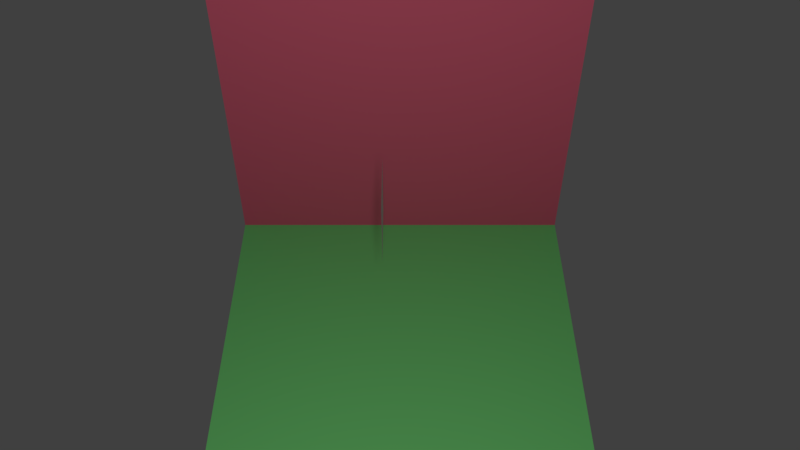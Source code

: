 # Source: orthogonal_planes.blend  (saved by Blender 2.77.0; exported with 4.5.12 LTS)
import bpy
from mathutils import Matrix  # noqa: F401  (used for matrix-valued properties, if any)

bpy.ops.wm.read_factory_settings(use_empty=True)
scene = bpy.context.scene
scene.name = 'Scene'

# ---- collections
col_collection_1 = bpy.data.collections.new('Collection 1'); scene.collection.children.link(col_collection_1)

# ---- materials (node trees are filled in below, after node groups)
mat_material_001 = bpy.data.materials.new('Material.001')
mat_material_001.alpha_threshold = 0.0
mat_material_001.use_transparent_shadow = False
mat_material_001.roughness = 0.5
mat_material_001.line_color = (0.0, 0.0, 0.0, 1.0)
mat_material = bpy.data.materials.new('Material')
mat_material.alpha_threshold = 0.0
mat_material.use_transparent_shadow = False
mat_material.diffuse_color = (0.2025, 0.8, 0.2234, 1.0)
mat_material.roughness = 0.5
mat_material.line_color = (0.0, 0.0, 0.0, 1.0)
mat_material_003 = bpy.data.materials.new('Material.003')
mat_material_003.alpha_threshold = 0.0
mat_material_003.use_transparent_shadow = False
mat_material_003.diffuse_color = (0.8, 0.1322, 0.2175, 1.0)
mat_material_003.roughness = 0.5
mat_material_003.line_color = (0.0, 0.0, 0.0, 1.0)

# ---- material node trees

# ---- world
world_world = bpy.data.worlds.new('World'); scene.world = world_world
world_world.color = (0.05088, 0.05088, 0.05088)
world_world.use_sun_shadow = False
world_world.sun_shadow_jitter_overblur = 0.0
world_world.cycles.sampling_method = 'MANUAL'

# ---- cameras
cam_camera = bpy.data.cameras.new('Camera')
cam_camera.clip_end = 100.0
cam_camera.lens = 35.0
cam_camera.sensor_width = 32.0
cam_camera.sensor_height = 18.0
cam_camera.ortho_scale = 7.314
cam_camera.dof.focus_distance = 0.0
cam_camera.dof.aperture_fstop = 128.0

# ---- lights
light_lamp = bpy.data.lights.new('Lamp', 'POINT')
light_lamp.transmission_factor = 0.0
light_lamp.cutoff_distance = 30.0
light_lamp.energy = 100.0
light_lamp.shadow_buffer_clip_start = 1.001
light_lamp.shadow_soft_size = 0.1
light_lamp.shadow_maximum_resolution = 0.006
light_lamp.use_absolute_resolution = True

# ---- meshes
me_cube_001 = bpy.data.meshes.new('Cube.001')
me_cube_001.from_pydata([(1.0, 1.0, -1.0), (-1.0, 1.0, -1.0), (1.0, 1.0, 1.0), (-1.0, 1.0, 1.0)], [], [(3, 0, 2), (3, 1, 0)])
me_cube_001.materials.append(mat_material_001)
me_cube_001.use_remesh_preserve_volume = False
me_cube_001.use_remesh_preserve_attributes = False
me_cube_001.use_mirror_vertex_groups = False
me_cube_001.update()
me_cube = bpy.data.meshes.new('Cube')
me_cube.from_pydata([(1.0, 1.0, -1.0), (1.0, -1.0, -1.0), (-1.0, -1.0, -1.0), (-1.0, 1.0, -1.0)], [], [(3, 1, 0), (3, 2, 1)])
me_cube.materials.append(mat_material)
me_cube.use_remesh_preserve_volume = False
me_cube.use_remesh_preserve_attributes = False
me_cube.use_mirror_vertex_groups = False
me_cube.update()
me_cube_003 = bpy.data.meshes.new('Cube.003')
me_cube_003.from_pydata([(1.0, 1.0, -1.0), (-1.0, 1.0, -1.0), (1.0, 1.0, 1.0), (-1.0, 1.0, 1.0)], [], [(3, 0, 2), (3, 1, 0)])
me_cube_003.materials.append(mat_material_003)
me_cube_003.use_remesh_preserve_volume = False
me_cube_003.use_remesh_preserve_attributes = False
me_cube_003.use_mirror_vertex_groups = False
me_cube_003.update()

# ---- objects
ob_cube_001 = bpy.data.objects.new('Cube.001', me_cube_001)
ob_cube = bpy.data.objects.new('Cube', me_cube)
ob_lamp = bpy.data.objects.new('Lamp', light_lamp)
ob_camera = bpy.data.objects.new('Camera', cam_camera)
ob_cube_002 = bpy.data.objects.new('Cube.002', me_cube_003)

# ---- transforms, parenting, visibility, modifiers, constraints
ob_cube_001.location = (0.0909, 0.05343, 0.04853)
ob_cube_001.rotation_euler = (0.0, 0.0, 1.571)
ob_cube_001.scale = (0.1769, 0.1769, 0.1769)
ob_cube_001.lock_rotations_4d = False
ob_cube_001.empty_display_type = 'ARROWS'
ob_cube_001.lineart.crease_threshold = 0.0
ob_cube.location = (0.0, 0.0, 0.0)
ob_cube.lock_rotations_4d = False
ob_cube.empty_display_type = 'ARROWS'
ob_cube.lineart.crease_threshold = 0.0
ob_lamp.location = (0.0, -2.0, 2.0)
ob_lamp.rotation_euler = (0.6503, 0.05522, 1.866)
ob_lamp.lock_rotations_4d = False
ob_lamp.empty_display_type = 'ARROWS'
ob_lamp.color = (0.0, 0.0, 0.0, 0.0)
ob_lamp.lineart.crease_threshold = 0.0
ob_camera.location = (0.0, -3.0, 3.0)
ob_camera.rotation_euler = (0.7854, 0.0, 0.0)
ob_camera.lock_rotations_4d = False
ob_camera.empty_display_type = 'ARROWS'
ob_camera.color = (0.0, 0.0, 0.0, 0.0)
ob_camera.display_type = 'WIRE'
ob_camera.lineart.crease_threshold = 0.0
ob_cube_002.location = (0.0, 0.0, 0.0)
ob_cube_002.lock_rotations_4d = False
ob_cube_002.empty_display_type = 'ARROWS'
ob_cube_002.lineart.crease_threshold = 0.0

# ---- collection membership
col_collection_1.objects.link(ob_cube_001)
col_collection_1.objects.link(ob_cube)
col_collection_1.objects.link(ob_lamp)
col_collection_1.objects.link(ob_camera)
col_collection_1.objects.link(ob_cube_002)

# ---- scene / render settings (as saved in the file)
scene.camera = ob_camera
scene.frame_start = 1; scene.frame_end = 250; scene.frame_set(1)
scene.render.engine = 'BLENDER_EEVEE_NEXT'
scene.render.resolution_percentage = 50
scene.render.dither_intensity = 0.0
scene.cycles.use_denoising = False
scene.cycles.samples = 128
scene.cycles.sampling_pattern = 'TABULATED_SOBOL'
scene.cycles.light_sampling_threshold = 0.0
scene.cycles.use_adaptive_sampling = False
scene.cycles.use_light_tree = False
scene.cycles.blur_glossy = 0.0
scene.cycles.sample_clamp_indirect = 0.0
scene.view_settings.view_transform = 'Standard'
bpy.context.view_layer.update()
